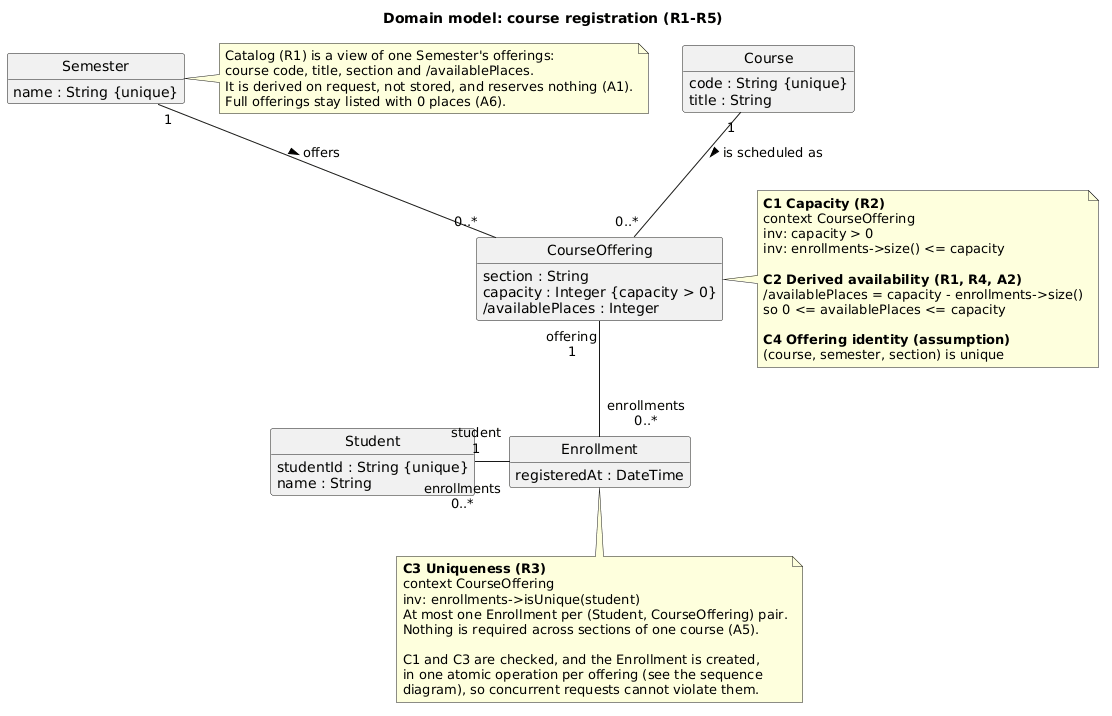

The diagram above was rendered by PlantUML. Its source (embedded in the PNG):
@startuml
title Domain model: course registration (R1-R5)
hide circle
hide empty methods
skinparam classAttributeIconSize 0

class Student {
  studentId : String {unique}
  name : String
}

class Course {
  code : String {unique}
  title : String
}

class Semester {
  name : String {unique}
}

class CourseOffering {
  section : String
  capacity : Integer {capacity > 0}
  /availablePlaces : Integer
}

class Enrollment {
  registeredAt : DateTime
}

Course "1" -- "0..*" CourseOffering : is scheduled as >
Semester "1" -- "0..*" CourseOffering : offers >
CourseOffering "offering\n1" -- "enrollments\n0..*" Enrollment
Student "student\n1" -right- "enrollments\n0..*" Enrollment

note right of Semester
  Catalog (R1) is a view of one Semester's offerings:
  course code, title, section and /availablePlaces.
  It is derived on request, not stored, and reserves nothing (A1).
  Full offerings stay listed with 0 places (A6).
end note

note right of CourseOffering
  <b>C1 Capacity (R2)</b>
  context CourseOffering
  inv: capacity > 0
  inv: enrollments->size() <= capacity

  <b>C2 Derived availability (R1, R4, A2)</b>
  /availablePlaces = capacity - enrollments->size()
  so 0 <= availablePlaces <= capacity

  <b>C4 Offering identity (assumption)</b>
  (course, semester, section) is unique
end note

note bottom of Enrollment
  <b>C3 Uniqueness (R3)</b>
  context CourseOffering
  inv: enrollments->isUnique(student)
  At most one Enrollment per (Student, CourseOffering) pair.
  Nothing is required across sections of one course (A5).

  C1 and C3 are checked, and the Enrollment is created,
  in one atomic operation per offering (see the sequence
  diagram), so concurrent requests cannot violate them.
end note
@enduml